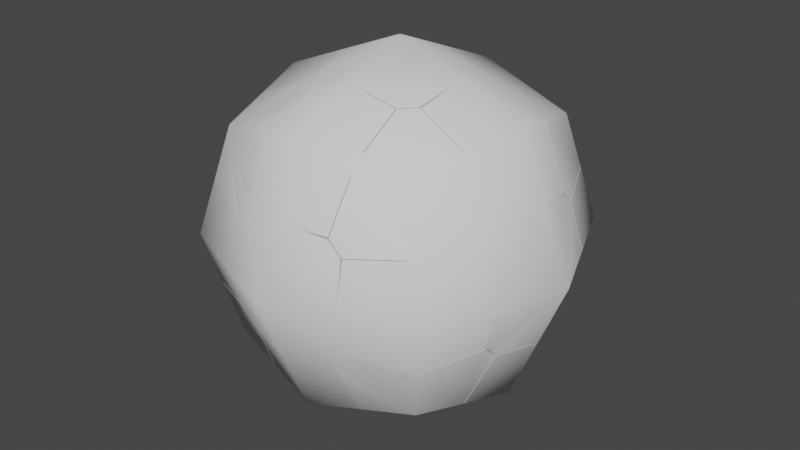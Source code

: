 # Source: brokenSphere.blend  (saved by Blender 2.91.10; exported with 4.5.12 LTS)
import bpy
from mathutils import Matrix  # noqa: F401  (used for matrix-valued properties, if any)

bpy.ops.wm.read_factory_settings(use_empty=True)
scene = bpy.context.scene
scene.name = 'Scene'

# ---- collections
col_collection = bpy.data.collections.new('Collection'); scene.collection.children.link(col_collection)

# ---- world
world_world = bpy.data.worlds.new('World'); scene.world = world_world
world_world.use_nodes = True; world_world.node_tree.nodes.clear()
_N = world_world.node_tree.nodes; _L = world_world.node_tree.links
n0 = _N.new('ShaderNodeOutputWorld'); n0.name = 'World Output'; n0.location = (300, 300)
n1 = _N.new('ShaderNodeBackground'); n1.name = 'Background'; n1.location = (10, 300)
n1.inputs[0].default_value = (0.05088, 0.05088, 0.05088, 1.0)
_L.new(n1.outputs[0], n0.inputs[0])
n0.is_active_output = True
world_world.color = (0.05088, 0.05088, 0.05088)
world_world.use_sun_shadow = False
world_world.sun_shadow_jitter_overblur = 0.0

# ---- meshes
me_cube_002 = bpy.data.meshes.new('Cube.002')
me_cube_002.from_pydata([(-0.2887, -0.2887, -0.2887), (-0.2887, -0.2887, 0.2887), (-0.2887, 0.2887, -0.2887), (-0.2887, 0.2887, 0.2887), (0.2887, -0.2887, -0.2887), (0.2887, -0.2887, 0.2887), (0.2887, 0.2887, -0.2887), (0.2887, 0.2887, 0.2887), (-0.3536, 0.0, -0.3536), (-0.3536, -0.3536, 0.0), (-0.3536, 0.0, 0.3536), (-0.3536, 0.3536, 0.0), (0.0, 0.3536, -0.3536), (0.0, 0.3536, 0.3536), (0.3536, 0.3536, 0.0), (0.3536, 0.0, -0.3536), (0.3536, 0.0, 0.3536), (0.3536, -0.3536, 0.0), (0.0, -0.3536, -0.3536), (0.0, -0.3536, 0.3536), (0.0, 0.0, 0.5001), (0.0, 0.0, -0.5001), (0.0, -0.5001, 0.0), (0.5001, 0.0, 0.0), (0.0, 0.5001, 0.0), (-0.5001, 0.0, 0.0)], [], [(25, 10, 3, 11), (24, 13, 7, 14), (23, 16, 5, 17), (22, 19, 1, 9), (21, 15, 4, 18), (20, 10, 1, 19), (16, 20, 19, 5), (7, 13, 20, 16), (13, 3, 10, 20), (8, 21, 18, 0), (2, 12, 21, 8), (12, 6, 15, 21), (18, 22, 9, 0), (4, 17, 22, 18), (17, 5, 19, 22), (15, 23, 17, 4), (6, 14, 23, 15), (14, 7, 16, 23), (12, 24, 14, 6), (2, 11, 24, 12), (11, 3, 13, 24), (8, 25, 11, 2), (0, 9, 25, 8), (9, 1, 10, 25)])
me_cube_002.polygons.foreach_set('use_smooth', [True] * 24)
_uv = me_cube_002.uv_layers.new(name='UVMap')
_uv.uv.foreach_set('vector', [0.5, 0.125, 0.625, 0.125, 0.625, 0.25, 0.5, 0.25, 0.5, 0.375, 0.625, 0.375, 0.625, 0.5, 0.5, 0.5, 0.5, 0.625, 0.625, 0.625, 0.625, 0.75, 0.5, 0.75, 0.5, 0.875, 0.625, 0.875, 0.625, 1.0, 0.5, 1.0, 0.25, 0.625, 0.375, 0.625, 0.375, 0.75, 0.25, 0.75, 0.75, 0.625, 0.875, 0.625, 0.875, 0.75, 0.75, 0.75, 0.625, 0.625, 0.75, 0.625, 0.75, 0.75, 0.625, 0.75, 0.625, 0.5, 0.75, 0.5, 0.75, 0.625, 0.625, 0.625, 0.75, 0.5, 0.875, 0.5, 0.875, 0.625, 0.75, 0.625, 0.125, 0.625, 0.25, 0.625, 0.25, 0.75, 0.125, 0.75, 0.125, 0.5, 0.25, 0.5, 0.25, 0.625, 0.125, 0.625, 0.25, 0.5, 0.375, 0.5, 0.375, 0.625, 0.25, 0.625, 0.375, 0.875, 0.5, 0.875, 0.5, 1.0, 0.375, 1.0, 0.375, 0.75, 0.5, 0.75, 0.5, 0.875, 0.375, 0.875, 0.5, 0.75, 0.625, 0.75, 0.625, 0.875, 0.5, 0.875, 0.375, 0.625, 0.5, 0.625, 0.5, 0.75, 0.375, 0.75, 0.375, 0.5, 0.5, 0.5, 0.5, 0.625, 0.375, 0.625, 0.5, 0.5, 0.625, 0.5, 0.625, 0.625, 0.5, 0.625, 0.375, 0.375, 0.5, 0.375, 0.5, 0.5, 0.375, 0.5, 0.375, 0.25, 0.5, 0.25, 0.5, 0.375, 0.375, 0.375, 0.5, 0.25, 0.625, 0.25, 0.625, 0.375, 0.5, 0.375, 0.375, 0.125, 0.5, 0.125, 0.5, 0.25, 0.375, 0.25, 0.375, 0.0, 0.5, 0.0, 0.5, 0.125, 0.375, 0.125, 0.5, 0.0, 0.625, 0.0, 0.625, 0.125, 0.5, 0.125])
me_cube_002.use_remesh_fix_poles = True
me_cube_002.use_remesh_preserve_attributes = False
me_cube_002.use_mirror_vertex_groups = False
me_cube_002.update()
me_cube_cell_078 = bpy.data.meshes.new('Cube_cell.078')
me_cube_cell_078.from_pydata([(-0.1134, -0.1133, -0.1133), (0.1737, 0.1734, 0.1736), (0.1676, 0.1724, 0.1718), (0.1722, 0.1716, 0.1685), (0.1715, 0.1682, 0.1722), (-0.1457, 0.03056, -0.1457), (0.01202, 0.04934, -0.217), (0.04926, 0.01223, -0.217), (0.03039, -0.1456, -0.1457), (0.04923, -0.2166, 0.01118), (0.01238, -0.2173, 0.04982), (-0.1456, -0.1456, 0.03009), (-0.2165, 0.01106, 0.04911), (-0.2172, 0.04956, 0.0124)], [], [(0, 5, 6, 7, 8), (11, 0, 8, 9, 10), (0, 11, 12, 13, 5), (3, 6, 1), (6, 2, 1), (2, 12, 1), (12, 4, 1), (4, 9, 1), (9, 3, 1), (8, 3, 9), (7, 3, 8), (6, 3, 7), (6, 5, 2), (12, 2, 13), (13, 2, 5), (10, 4, 12, 11), (9, 4, 10)])
me_cube_cell_078.polygons.foreach_set('use_smooth', [1, 1, 1, 0, 0, 0, 0, 0, 0, 0, 0, 0, 0, 0, 0, 0, 0])
_k = set([(5, 6), (5, 13), (6, 7), (7, 8), (8, 9), (9, 10), (10, 11), (11, 12), (12, 13)])
me_cube_cell_078.attributes.new('sharp_edge', 'BOOLEAN', 'EDGE').data.foreach_set('value', [ (min(e.vertices), max(e.vertices)) in _k for e in me_cube_cell_078.edges])
_uv = me_cube_cell_078.uv_layers.new(name='UVMap')
_uv.uv.foreach_set('vector', [0.125, 0.75, 0.125, 0.6877, 0.1884, 0.6735, 0.2015, 0.6866, 0.1872, 0.75, 0.4371, 1.0, 0.375, 1.0, 0.375, 0.9378, 0.4385, 0.9236, 0.4517, 0.9366, 0.375, 0.0, 0.4371, 0.0, 0.4514, 0.06346, 0.4384, 0.07657, 0.375, 0.06228, 0.0, 0.0, 1.0, 0.288, 1.0, 1.0, 0.2899, 0.0, 1.0, 0.0, 1.0, 1.0, 0.0, 0.0, 1.0, 0.2873, 1.0, 1.0, 0.2893, 0.0, 1.0, 0.0, 1.0, 1.0, 0.0, 0.0, 1.0, 0.288, 1.0, 1.0, 0.2898, 0.0, 1.0, 0.0, 1.0, 1.0, 1.0, 0.4212, 1.0, 1.0, 0.2898, 0.2898, 1.0, 0.2899, 1.0, 1.0, 0.4212, 0.4212, 1.0, 0.2906, 1.0, 1.0, 0.2899, 0.2899, 1.0, 0.7101, 0.421, 0.0, 1.0, 0.0, 1.0, 0.2902, 1.0, 1.0, 0.2904, 0.2904, 1.0, 0.2904, 1.0, 1.0, 0.421, 0.421, 0.2906, 0.0, 1.0, 0.0, 1.0, 0.7107, 0.5904, 0.4125, 1.0, 0.2907, 1.0, 1.0, 0.2906, 0.2906])
me_cube_cell_078.use_remesh_fix_poles = True
me_cube_cell_078.use_remesh_preserve_attributes = False
me_cube_cell_078.use_mirror_vertex_groups = False
me_cube_cell_078.update()
me_cube_cell_079 = bpy.data.meshes.new('Cube_cell.079')
me_cube_cell_079.from_pydata([(-0.06689, -0.06683, 0.0667), (0.2202, 0.2197, -0.22), (0.09574, -0.1705, -0.05889), (0.07693, -0.09917, 0.09897), (-0.09908, -0.09901, -0.0765), (0.05871, -0.1706, -0.09603), (0.05859, 0.09615, 0.1705), (-0.09916, 0.07676, 0.09897), (0.09604, 0.05873, 0.1705), (-0.1706, 0.05887, -0.09572), (-0.1705, 0.09596, -0.05851)], [], [(3, 0, 4, 5, 2), (7, 0, 3, 8, 6), (0, 7, 10, 9, 4), (1, 6, 8), (3, 1, 8), (3, 2, 1), (2, 5, 1), (10, 1, 9), (1, 10, 7, 6), (4, 9, 1, 5)])
me_cube_cell_079.polygons.foreach_set('use_smooth', [1, 1, 1, 0, 0, 0, 0, 0, 0, 0])
_k = set([(2, 3), (2, 5), (3, 8), (4, 5), (4, 9), (6, 7), (6, 8), (7, 10), (9, 10)])
me_cube_cell_079.attributes.new('sharp_edge', 'BOOLEAN', 'EDGE').data.foreach_set('value', [ (min(e.vertices), max(e.vertices)) in _k for e in me_cube_cell_079.edges])
_uv = me_cube_cell_079.uv_layers.new(name='UVMap')
_uv.uv.foreach_set('vector', [0.625, 0.9377, 0.625, 1.0, 0.563, 1.0, 0.5485, 0.9366, 0.5616, 0.9235, 0.875, 0.6878, 0.875, 0.75, 0.8127, 0.75, 0.7984, 0.6866, 0.8117, 0.6734, 0.625, 0.0, 0.625, 0.06216, 0.5618, 0.07652, 0.5486, 0.06341, 0.563, 0.0, 1.0, 1.0, 0.2877, 0.2877, 1.0, 0.2874, 1.0, 0.4185, 1.0, 1.0, 0.2874, 0.2874, 0.4185, 0.4185, 1.0, 0.2874, 1.0, 1.0, 0.2874, 0.2874, 1.0, 0.2882, 1.0, 1.0, 1.0, 0.2871, 1.0, 1.0, 0.2872, 0.2872, 1.0, 1.0, 0.2871, 0.2871, 0.5876, 0.1761, 1.0, 0.2877, 0.4188, 0.4182, 1.0, 0.2872, 1.0, 1.0, 0.2882, 0.2882])
me_cube_cell_079.use_remesh_fix_poles = True
me_cube_cell_079.use_remesh_preserve_attributes = False
me_cube_cell_079.use_mirror_vertex_groups = False
me_cube_cell_079.update()
me_cube_cell_051 = bpy.data.meshes.new('Cube_cell.051')
me_cube_cell_051.from_pydata([(-0.1002, 0.1001, -0.1005), (0.187, -0.1868, 0.1864), (0.1815, -0.1857, 0.1849), (0.1855, -0.1809, 0.1847), (0.06278, -0.02549, -0.2044), (0.04373, 0.1324, -0.1329), (0.02441, -0.06266, -0.2039), (-0.1324, 0.1323, 0.0428), (0.02564, 0.2039, 0.06215), (0.06261, 0.2041, 0.02562), (-0.2039, -0.06265, 0.02492), (-0.1328, -0.0435, -0.1319), (-0.2038, -0.02521, 0.06213)], [], [(0, 5, 4, 6, 11), (0, 7, 8, 9, 5), (12, 7, 0, 11, 10), (6, 4, 1), (4, 3, 1), (1, 3, 8), (2, 1, 12), (2, 6, 1), (11, 6, 2), (3, 4, 5), (3, 5, 9), (9, 8, 3), (10, 2, 12), (10, 11, 2), (7, 12, 1, 8)])
me_cube_cell_051.polygons.foreach_set('use_smooth', [1, 1, 1, 0, 0, 0, 0, 0, 0, 0, 0, 0, 0, 0, 0])
_k = set([(4, 5), (4, 6), (5, 9), (6, 11), (7, 8), (7, 12), (8, 9), (10, 11), (10, 12)])
me_cube_cell_051.attributes.new('sharp_edge', 'BOOLEAN', 'EDGE').data.foreach_set('value', [ (min(e.vertices), max(e.vertices)) in _k for e in me_cube_cell_051.edges])
_uv = me_cube_cell_051.uv_layers.new(name='UVMap')
_uv.uv.foreach_set('vector', [0.125, 0.5, 0.1873, 0.5, 0.2016, 0.5634, 0.188, 0.5765, 0.125, 0.5621, 0.375, 0.25, 0.437, 0.25, 0.4515, 0.3136, 0.4386, 0.3266, 0.375, 0.3123, 0.4515, 0.1867, 0.437, 0.25, 0.375, 0.25, 0.3753, 0.1878, 0.4383, 0.1735, 0.2869, 0.2869, 1.0, 0.287, 1.0, 1.0, 0.2889, 0.0, 1.0, 0.0, 1.0, 1.0, 1.0, 1.0, 0.0, 0.0, 1.0, 0.287, 1.0, 0.0, 1.0, 1.0, 0.29, 0.0, 0.0, 0.0, 1.0, 0.2869, 1.0, 1.0, 0.5808, 0.003743, 0.7114, 0.7114, 0.0, 0.0, 1.0, 0.0, 1.0, 0.7111, 0.4214, 0.0, 1.0, 1.0, 0.4214, 0.4214, 1.0, 0.2908, 0.2908, 0.2908, 1.0, 0.29, 1.0, 1.0, 0.2903, 0.0, 1.0, 0.0, 1.0, 0.71, 0.2903, 0.2903, 1.0, 0.4208, 1.0, 1.0, 0.4188, 0.4177, 1.0, 0.2873, 1.0, 1.0, 0.287, 0.287])
me_cube_cell_051.use_remesh_fix_poles = True
me_cube_cell_051.use_remesh_preserve_attributes = False
me_cube_cell_051.use_mirror_vertex_groups = False
me_cube_cell_051.update()
me_cube_cell_054 = bpy.data.meshes.new('Cube_cell.054')
me_cube_cell_054.from_pydata([(-0.1132, 0.1135, 0.1132), (0.1733, -0.1738, -0.1735), (0.1678, -0.1717, -0.1719), (0.1723, -0.1681, -0.1718), (0.1724, -0.1719, -0.1678), (-0.2169, -0.04895, -0.01239), (-0.1456, -0.03013, 0.1453), (-0.217, -0.01197, -0.04983), (-0.1455, 0.1458, -0.0304), (0.04966, -0.01258, 0.2172), (0.03008, 0.1458, 0.1454), (0.01229, -0.04943, 0.217), (0.01111, 0.2168, -0.04953), (0.04931, 0.2166, -0.01089)], [], [(3, 4, 1), (5, 6, 0, 8, 7), (11, 9, 10, 0, 6), (1, 4, 11), (4, 9, 11), (6, 1, 11), (6, 5, 1), (2, 1, 5), (12, 1, 2), (3, 1, 12), (4, 3, 13), (9, 4, 13, 10), (5, 7, 2), (2, 7, 8, 12), (13, 3, 12), (12, 8, 0, 10, 13)])
me_cube_cell_054.polygons.foreach_set('use_smooth', [0, 1, 1, 0, 0, 0, 0, 0, 0, 0, 0, 0, 0, 0, 0, 1])
_k = set([(5, 6), (5, 7), (6, 11), (7, 8), (8, 12), (9, 10), (9, 11), (10, 13), (12, 13)])
me_cube_cell_054.attributes.new('sharp_edge', 'BOOLEAN', 'EDGE').data.foreach_set('value', [ (min(e.vertices), max(e.vertices)) in _k for e in me_cube_cell_054.edges])
_uv = me_cube_cell_054.uv_layers.new(name='UVMap')
_uv.uv.foreach_set('vector', [0.0, 0.0, 1.0, 0.0, 1.0, 1.0, 0.5617, 0.1735, 0.625, 0.1878, 0.625, 0.25, 0.5628, 0.25, 0.5484, 0.1866, 0.8115, 0.5766, 0.7984, 0.5636, 0.813, 0.5, 0.875, 0.5, 0.875, 0.5622, 0.0, 0.0, 1.0, 0.0, 0.7119, 0.7119, 0.0, 0.0, 0.7094, 0.0, 0.7091, 0.7091, 0.4184, 0.0, 1.0, 0.0, 1.0, 0.7119, 0.4184, 0.4184, 1.0, 0.2875, 1.0, 1.0, 1.0, 0.0, 1.0, 1.0, 0.2904, 0.0, 1.0, 0.2875, 1.0, 1.0, 0.0, 0.0, 1.0, 0.0, 1.0, 1.0, 0.2903, 0.0, 1.0, 1.0, 0.0, 0.0, 1.0, 0.2893, 1.0, 0.2906, 1.0, 1.0, 0.2893, 0.2893, 0.587, 0.1779, 1.0, 0.7096, 0.2903, 0.0, 1.0, 0.0, 1.0, 1.0, 0.2903, 0.2903, 0.5897, 0.1779, 1.0, 0.2896, 0.2902, 0.0, 1.0, 0.0, 1.0, 0.7097, 0.5485, 0.3129, 0.5628, 0.25, 0.625, 0.25, 0.625, 0.312, 0.5617, 0.3265])
me_cube_cell_054.use_remesh_fix_poles = True
me_cube_cell_054.use_remesh_preserve_attributes = False
me_cube_cell_054.use_mirror_vertex_groups = False
me_cube_cell_054.update()
me_cube_cell_055 = bpy.data.meshes.new('Cube_cell.055')
me_cube_cell_055.from_pydata([(0.1133, -0.1135, -0.1133), (-0.1734, 0.1735, 0.1738), (-0.1716, 0.1715, 0.1676), (-0.172, 0.1685, 0.1717), (-0.1679, 0.1719, 0.1722), (-0.01215, 0.04955, -0.2171), (0.1456, 0.03017, -0.1456), (-0.0495, 0.01245, -0.2172), (-0.03027, -0.1457, -0.1456), (-0.01209, -0.2172, 0.0497), (0.1456, -0.1458, 0.03037), (-0.04976, -0.2172, 0.0121), (0.2171, 0.04951, 0.01236), (0.217, 0.01231, 0.04917)], [], [(7, 5, 6, 0, 8), (8, 0, 10, 9, 11), (0, 6, 12, 13, 10), (11, 3, 7, 8), (7, 3, 1), (2, 7, 1), (2, 5, 7), (1, 10, 13), (1, 9, 10), (11, 9, 1), (1, 3, 11), (4, 5, 1), (5, 2, 1), (13, 4, 1), (4, 12, 6, 5), (12, 4, 13)])
me_cube_cell_055.polygons.foreach_set('use_smooth', [1, 1, 1, 0, 0, 0, 0, 0, 0, 0, 0, 0, 0, 0, 0, 0])
_k = set([(5, 6), (5, 7), (6, 12), (7, 8), (8, 11), (9, 10), (9, 11), (10, 13), (12, 13)])
me_cube_cell_055.attributes.new('sharp_edge', 'BOOLEAN', 'EDGE').data.foreach_set('value', [ (min(e.vertices), max(e.vertices)) in _k for e in me_cube_cell_055.edges])
_uv = me_cube_cell_055.uv_layers.new(name='UVMap')
_uv.uv.foreach_set('vector', [0.2985, 0.6864, 0.3122, 0.6735, 0.375, 0.6878, 0.375, 0.75, 0.3129, 0.75, 0.375, 0.8121, 0.375, 0.75, 0.4372, 0.75, 0.4516, 0.8133, 0.4383, 0.8266, 0.375, 0.75, 0.375, 0.6878, 0.4384, 0.6734, 0.4514, 0.6866, 0.4372, 0.75, 0.2902, 0.0, 1.0, 0.0, 1.0, 0.7103, 0.5891, 0.4113, 0.7103, 0.7103, 0.0, 0.0, 1.0, 0.0, 1.0, 0.0, 0.7123, 0.7123, 0.0, 0.0, 0.0, 0.0, 0.7098, 0.0, 0.7091, 0.7091, 1.0, 0.0, 1.0, 0.5821, 0.2874, 0.0, 0.0, 0.0, 0.7122, 0.0, 0.5821, 0.5821, 0.7124, 0.0, 0.7122, 0.7122, 0.0, 0.0, 0.0, 0.0, 1.0, 0.0, 0.7124, 0.7124, 0.0, 0.0, 1.0, 0.287, 1.0, 1.0, 0.2902, 0.0, 1.0, 0.0, 1.0, 1.0, 0.2902, 0.0, 1.0, 0.0, 1.0, 1.0, 0.0, 0.0, 0.71, 0.0, 0.8225, 0.4126, 0.7111, 0.7111, 0.71, 0.71, 0.0, 0.0, 0.7098, 0.0])
me_cube_cell_055.use_remesh_fix_poles = True
me_cube_cell_055.use_remesh_preserve_attributes = False
me_cube_cell_055.use_mirror_vertex_groups = False
me_cube_cell_055.update()
me_cube_cell_056 = bpy.data.meshes.new('Cube_cell.056')
me_cube_cell_056.from_pydata([(0.1133, -0.1134, 0.1135), (-0.1733, 0.1736, -0.1738), (-0.1722, 0.1682, -0.1715), (-0.1677, 0.1718, -0.1719), (-0.1722, 0.1721, -0.1683), (0.1456, 0.03015, 0.1457), (0.2173, 0.04951, -0.01244), (0.1457, -0.1455, -0.03038), (0.2169, 0.01186, -0.04919), (-0.01218, 0.04958, 0.2173), (-0.04929, 0.0125, 0.2173), (-0.01212, -0.2172, -0.04939), (-0.04943, -0.217, -0.01178), (-0.03036, -0.1461, 0.1449)], [], [(2, 4, 1), (8, 6, 5, 0, 7), (13, 0, 5, 9, 10), (0, 13, 12, 11, 7), (1, 7, 11), (1, 8, 7), (3, 6, 8), (6, 3, 1), (4, 6, 1), (6, 4, 9, 5), (13, 10, 2), (13, 2, 12), (11, 2, 1), (12, 2, 11), (3, 8, 1), (4, 2, 10), (9, 4, 10)])
me_cube_cell_056.polygons.foreach_set('use_smooth', [0, 1, 1, 1, 0, 0, 0, 0, 0, 0, 0, 0, 0, 0, 0, 0, 0])
_k = set([(5, 6), (5, 9), (6, 8), (7, 8), (7, 11), (9, 10), (10, 13), (11, 12), (12, 13)])
me_cube_cell_056.attributes.new('sharp_edge', 'BOOLEAN', 'EDGE').data.foreach_set('value', [ (min(e.vertices), max(e.vertices)) in _k for e in me_cube_cell_056.edges])
_uv = me_cube_cell_056.uv_layers.new(name='UVMap')
_uv.uv.foreach_set('vector', [0.0, 0.0, 1.0, 0.0, 1.0, 1.0, 0.5485, 0.6867, 0.562, 0.6735, 0.625, 0.6878, 0.625, 0.75, 0.5627, 0.7499, 0.6871, 0.75, 0.625, 0.75, 0.625, 0.6878, 0.6884, 0.6734, 0.7014, 0.687, 0.625, 0.75, 0.6246, 0.8122, 0.5618, 0.8265, 0.5484, 0.8132, 0.5627, 0.75, 1.0, 0.0, 0.999, 0.5815, 0.2874, 0.0, 0.0, 0.0, 0.7124, 0.0, 0.5821, 0.5821, 1.0, 0.0, 1.0, 0.7093, 0.2905, 0.0, 0.7093, 0.7093, 0.0, 0.0, 1.0, 0.0, 1.0, 0.0, 0.7122, 0.7122, 0.0, 0.0, 0.7106, 0.7106, 0.0, 0.0, 0.7103, 0.0, 0.8224, 0.4115, 0.9961, 0.5768, 0.2888, 0.0, 1.0, 0.0, 0.5791, 0.5791, 0.0, 0.0, 0.7099, 0.0, 0.7098, 0.7098, 0.0, 0.0, 1.0, 0.0, 0.2901, 0.0, 1.0, 0.0, 1.0, 0.7098, 0.0, 0.0, 1.0, 0.2876, 1.0, 1.0, 1.0, 1.0, 0.0, 0.0, 1.0, 0.2895, 1.0, 0.2897, 1.0, 1.0, 0.2895, 0.2895])
me_cube_cell_056.use_remesh_fix_poles = True
me_cube_cell_056.use_remesh_preserve_attributes = False
me_cube_cell_056.use_mirror_vertex_groups = False
me_cube_cell_056.update()
me_cube_cell_057 = bpy.data.meshes.new('Cube_cell.057')
me_cube_cell_057.from_pydata([(0.1134, 0.1135, -0.1133), (-0.1733, -0.1731, 0.1739), (-0.1685, -0.1722, 0.1721), (-0.1723, -0.1714, 0.1684), (-0.1715, -0.168, 0.1723), (-0.04961, -0.01223, -0.2172), (-0.03038, 0.1448, -0.1461), (-0.01215, -0.04944, -0.2172), (0.1457, -0.03011, -0.1456), (0.2173, -0.01233, 0.04932), (0.1457, 0.1458, 0.03039), (0.2172, -0.04936, 0.01221), (-0.04938, 0.2169, 0.01137), (-0.01225, 0.2173, 0.04937)], [], [(8, 0, 10, 9, 11), (13, 10, 0, 6, 12), (1, 2, 9), (9, 2, 11), (10, 1, 9), (13, 1, 10), (13, 4, 1), (4, 12, 1), (12, 3, 1), (1, 3, 7), (7, 2, 1), (8, 11, 2, 7), (12, 4, 13), (6, 3, 12), (3, 6, 5), (3, 5, 7), (7, 5, 6, 0, 8)])
me_cube_cell_057.polygons.foreach_set('use_smooth', [1, 1, 0, 0, 0, 0, 0, 0, 0, 0, 0, 0, 0, 0, 0, 0, 1])
_k = set([(5, 6), (5, 7), (6, 12), (7, 8), (8, 11), (9, 10), (9, 11), (10, 13), (12, 13)])
me_cube_cell_057.attributes.new('sharp_edge', 'BOOLEAN', 'EDGE').data.foreach_set('value', [ (min(e.vertices), max(e.vertices)) in _k for e in me_cube_cell_057.edges])
_uv = me_cube_cell_057.uv_layers.new(name='UVMap')
_uv.uv.foreach_set('vector', [0.375, 0.5622, 0.375, 0.5, 0.4372, 0.5001, 0.4515, 0.5635, 0.4384, 0.5766, 0.4515, 0.4366, 0.4372, 0.5, 0.375, 0.5, 0.375, 0.4378, 0.4385, 0.4235, 0.0, 0.0, 1.0, 0.0, 0.7121, 0.7121, 0.7097, 0.7097, 0.0, 0.0, 0.7103, 0.0, 0.418, 0.0, 1.0, 0.0, 1.0, 0.7121, 1.0, 0.2878, 1.0, 1.0, 0.4186, 0.4175, 0.2904, 0.0, 1.0, 0.0, 1.0, 1.0, 0.0, 0.0, 1.0, 0.2878, 1.0, 1.0, 0.2896, 0.0, 1.0, 0.0, 1.0, 1.0, 1.0, 1.0, 0.0, 0.0, 1.0, 0.2879, 0.2896, 0.0, 1.0, 0.0, 1.0, 1.0, 0.5882, 0.1779, 1.0, 0.2897, 1.0, 1.0, 0.2896, 0.2896, 0.2904, 0.0, 1.0, 0.0, 1.0, 0.7096, 0.4206, 0.0, 1.0, 0.0, 1.0, 0.7104, 1.0, 1.0, 0.4206, 0.4206, 1.0, 0.2898, 1.0, 1.0, 0.2898, 0.2898, 1.0, 0.2906, 0.3116, 0.5766, 0.2984, 0.5634, 0.3128, 0.5, 0.375, 0.5, 0.375, 0.5622])
me_cube_cell_057.use_remesh_fix_poles = True
me_cube_cell_057.use_remesh_preserve_attributes = False
me_cube_cell_057.use_mirror_vertex_groups = False
me_cube_cell_057.update()
me_cube_cell_058 = bpy.data.meshes.new('Cube_cell.058')
me_cube_cell_058.from_pydata([(0.1134, 0.1133, 0.1133), (-0.1732, -0.1731, -0.1734), (-0.1681, -0.1716, -0.1716), (-0.1717, -0.1678, -0.172), (-0.1721, -0.1715, -0.1684), (-0.04924, 0.217, -0.01227), (-0.01256, 0.2173, -0.04968), (0.1456, 0.1455, -0.03008), (-0.04955, -0.01256, 0.2173), (-0.03044, 0.1448, 0.146), (-0.01214, -0.04965, 0.2171), (0.2171, -0.01235, -0.04923), (0.2169, -0.0491, -0.01198), (0.146, -0.03029, 0.1448)], [], [(4, 3, 1), (5, 9, 0, 7, 6), (0, 9, 8, 10, 13), (0, 13, 12, 11, 7), (13, 2, 12), (12, 2, 11), (11, 2, 1), (3, 11, 1), (11, 3, 6, 7), (5, 6, 3), (5, 3, 4), (9, 5, 4), (8, 9, 4), (13, 10, 2), (1, 2, 10), (10, 4, 1), (8, 4, 10)])
me_cube_cell_058.polygons.foreach_set('use_smooth', [0, 1, 1, 1, 0, 0, 0, 0, 0, 0, 0, 0, 0, 0, 0, 0, 0])
_k = set([(5, 6), (5, 9), (6, 7), (7, 11), (8, 9), (8, 10), (10, 13), (11, 12), (12, 13)])
me_cube_cell_058.attributes.new('sharp_edge', 'BOOLEAN', 'EDGE').data.foreach_set('value', [ (min(e.vertices), max(e.vertices)) in _k for e in me_cube_cell_058.edges])
_uv = me_cube_cell_058.uv_layers.new(name='UVMap')
_uv.uv.foreach_set('vector', [0.0, 0.0, 1.0, 0.0, 1.0, 1.0, 0.5621, 0.4236, 0.625, 0.4378, 0.625, 0.5, 0.5629, 0.5, 0.5484, 0.4365, 0.625, 0.5, 0.6873, 0.5003, 0.7016, 0.5635, 0.6879, 0.5765, 0.625, 0.5621, 0.625, 0.5, 0.6247, 0.5622, 0.5617, 0.5764, 0.5486, 0.5629, 0.5629, 0.5, 0.421, 0.0, 1.0, 0.0, 1.0, 0.7097, 0.7097, 0.7097, 0.0, 0.0, 0.7102, 0.0, 0.7102, 0.7102, 0.0, 0.0, 1.0, 0.0, 1.0, 0.0, 0.7128, 0.7128, 0.0, 0.0, 0.7111, 0.7111, 0.0, 0.0, 0.7094, 0.0, 0.8225, 0.4129, 0.7088, 0.0, 0.7094, 0.7094, 0.0, 0.0, 0.7088, 0.7088, 0.0, 0.0, 1.0, 0.0, 0.5803, 0.00377, 0.7098, 0.7098, 0.0, 0.0, 0.7099, 0.0, 0.5788, 0.5788, 0.0, 0.0, 0.9966, 0.577, 0.2891, 0.0, 1.0, 0.0, 1.0, 0.0, 1.0, 1.0, 0.2873, 0.0, 0.2898, 0.0, 1.0, 0.0, 1.0, 1.0, 1.0, 0.2901, 1.0, 1.0, 0.2898, 0.2898])
me_cube_cell_058.use_remesh_fix_poles = True
me_cube_cell_058.use_remesh_preserve_attributes = False
me_cube_cell_058.use_mirror_vertex_groups = False
me_cube_cell_058.update()
me_cube_cell_059 = bpy.data.meshes.new('Cube_cell.059')
me_cube_cell_059.from_pydata([(-0.08209, 4.09e-05, -0.08201), (0.2693, -0.0001641, 0.2694), (0.09407, 4.09e-05, -0.155), (0.108, -0.1244, -0.1212), (-0.04984, -0.1435, -0.04976), (0.108, 0.1243, -0.1213), (-0.04984, 0.1435, -0.04976), (-0.1215, 0.1239, 0.1081), (-0.155, 4.09e-05, 0.09391), (-0.1212, -0.1238, 0.1076)], [], [(0, 2, 3, 4), (2, 0, 6, 5), (6, 0, 8, 7), (0, 4, 9, 8), (3, 1, 9, 4), (2, 5, 1, 3), (7, 1, 5, 6), (9, 1, 7, 8)])
me_cube_cell_059.polygons.foreach_set('use_smooth', [1, 1, 1, 1, 0, 0, 0, 0])
_k = set([(2, 3), (2, 5), (3, 4), (4, 9), (5, 6), (6, 7), (7, 8), (8, 9)])
me_cube_cell_059.attributes.new('sharp_edge', 'BOOLEAN', 'EDGE').data.foreach_set('value', [ (min(e.vertices), max(e.vertices)) in _k for e in me_cube_cell_059.edges])
_uv = me_cube_cell_059.uv_layers.new(name='UVMap')
_uv.uv.foreach_set('vector', [0.125, 0.625, 0.1873, 0.625, 0.1883, 0.6729, 0.125, 0.6871, 0.1873, 0.625, 0.125, 0.625, 0.125, 0.5629, 0.1883, 0.5772, 0.375, 0.1871, 0.375, 0.125, 0.4372, 0.125, 0.4383, 0.1727, 0.375, 0.125, 0.375, 0.06288, 0.4381, 0.07732, 0.4372, 0.125, 1.0, 0.287, 1.0, 1.0, 0.287, 0.287, 0.5874, 0.1758, 0.613, 0.2257, 1.0, 0.2876, 1.0, 1.0, 0.287, 0.287, 1.0, 0.2869, 1.0, 1.0, 0.2876, 0.2876, 0.588, 0.1759, 1.0, 0.287, 1.0, 1.0, 0.2869, 0.2869, 0.6129, 0.2256])
me_cube_cell_059.use_remesh_fix_poles = True
me_cube_cell_059.use_remesh_preserve_attributes = False
me_cube_cell_059.use_mirror_vertex_groups = False
me_cube_cell_059.update()
me_cube_cell_060 = bpy.data.meshes.new('Cube_cell.060')
me_cube_cell_060.from_pydata([(-0.08206, -0.08197, -0.0001172), (0.2694, 0.2694, 0.0002134), (0.1078, -0.1211, 0.1244), (0.09393, -0.1549, -0.0001172), (-0.0498, -0.04971, 0.1434), (0.1079, -0.1213, -0.1239), (-0.04985, -0.04976, -0.1435), (-0.1549, 0.09383, -0.0001172), (-0.1213, 0.1079, -0.1242), (-0.1212, 0.1076, 0.1239)], [], [(4, 0, 3, 2), (5, 3, 0, 6), (8, 6, 0, 7), (4, 9, 7, 0), (5, 1, 2, 3), (8, 1, 5, 6), (1, 8, 7, 9), (2, 1, 9, 4)])
me_cube_cell_060.polygons.foreach_set('use_smooth', [1, 1, 1, 1, 0, 0, 0, 0])
_k = set([(2, 3), (2, 4), (3, 5), (4, 9), (5, 6), (6, 8), (7, 8), (7, 9)])
me_cube_cell_060.attributes.new('sharp_edge', 'BOOLEAN', 'EDGE').data.foreach_set('value', [ (min(e.vertices), max(e.vertices)) in _k for e in me_cube_cell_060.edges])
_uv = me_cube_cell_060.uv_layers.new(name='UVMap')
_uv.uv.foreach_set('vector', [0.5621, 1.0, 0.5, 1.0, 0.5, 0.9378, 0.5479, 0.9368, 0.4523, 0.9367, 0.5, 0.9378, 0.5, 1.0, 0.4379, 1.0, 0.4522, 0.06319, 0.4379, 0.0, 0.5, 0.0, 0.5, 0.06214, 0.5621, 0.0, 0.5477, 0.06311, 0.5, 0.06214, 0.5, 0.0, 1.0, 0.2865, 1.0, 1.0, 0.2869, 0.2869, 0.6137, 0.2252, 1.0, 0.2867, 1.0, 1.0, 0.2865, 0.2865, 0.5878, 0.1752, 1.0, 1.0, 0.2867, 0.2867, 0.6128, 0.2254, 1.0, 0.287, 1.0, 0.2869, 1.0, 1.0, 0.287, 0.287, 0.5878, 0.1758])
me_cube_cell_060.use_remesh_fix_poles = True
me_cube_cell_060.use_remesh_preserve_attributes = False
me_cube_cell_060.use_mirror_vertex_groups = False
me_cube_cell_060.update()
me_cube_cell_061 = bpy.data.meshes.new('Cube_cell.061')
me_cube_cell_061.from_pydata([(-0.08189, -4.932e-05, 0.08219), (0.269, 6.012e-05, -0.2697), (-0.1212, 0.1239, -0.1078), (-0.04963, 0.1435, 0.04993), (-0.1548, -4.932e-05, -0.09391), (0.09391, -4.932e-05, 0.155), (0.1077, -0.1242, 0.1213), (0.1079, 0.1243, 0.1213), (-0.04977, -0.1436, 0.04959), (-0.1213, -0.1238, -0.1079)], [], [(0, 3, 2, 4), (6, 5, 0, 8), (5, 7, 3, 0), (8, 0, 4, 9), (1, 9, 4, 2), (5, 6, 1, 7), (1, 6, 8), (8, 9, 1), (3, 7, 1, 2)])
me_cube_cell_061.polygons.foreach_set('use_smooth', [1, 1, 1, 1, 0, 0, 0, 0, 0])
_k = set([(2, 3), (2, 4), (3, 7), (4, 9), (5, 6), (5, 7), (6, 8), (8, 9)])
me_cube_cell_061.attributes.new('sharp_edge', 'BOOLEAN', 'EDGE').data.foreach_set('value', [ (min(e.vertices), max(e.vertices)) in _k for e in me_cube_cell_061.edges])
_uv = me_cube_cell_061.uv_layers.new(name='UVMap')
_uv.uv.foreach_set('vector', [0.625, 0.125, 0.625, 0.1871, 0.5617, 0.1727, 0.5628, 0.125, 0.8119, 0.6728, 0.8129, 0.625, 0.875, 0.625, 0.875, 0.6872, 0.8129, 0.625, 0.8118, 0.5771, 0.875, 0.5629, 0.875, 0.625, 0.625, 0.06284, 0.625, 0.125, 0.5628, 0.125, 0.5617, 0.07736, 1.0, 1.0, 0.2866, 0.2866, 0.6124, 0.2257, 1.0, 0.2876, 0.6133, 0.2259, 1.0, 0.2872, 1.0, 1.0, 0.2874, 0.2874, 1.0, 1.0, 0.2872, 0.2872, 1.0, 0.4177, 0.4177, 0.4177, 1.0, 0.2866, 1.0, 1.0, 0.4185, 0.4175, 1.0, 0.2874, 1.0, 1.0, 0.2876, 0.2876])
me_cube_cell_061.use_remesh_fix_poles = True
me_cube_cell_061.use_remesh_preserve_attributes = False
me_cube_cell_061.use_mirror_vertex_groups = False
me_cube_cell_061.update()
me_cube_cell_062 = bpy.data.meshes.new('Cube_cell.062')
me_cube_cell_062.from_pydata([(-0.08182, 0.08216, 6.161e-05), (0.269, -0.2698, -0.0001778), (-0.1211, -0.1077, 0.1239), (-0.1547, -0.09382, 6.161e-05), (-0.04969, 0.04971, 0.1435), (0.09377, 0.1549, 6.161e-05), (0.1077, 0.1212, -0.124), (-0.04959, 0.04993, -0.1433), (0.1076, 0.1213, 0.1239), (-0.1211, -0.1079, -0.1239)], [], [(0, 3, 2, 4), (0, 5, 6, 7), (4, 8, 5, 0), (3, 0, 7, 9), (9, 1, 2, 3), (4, 2, 1), (8, 1, 6, 5), (4, 1, 8), (7, 6, 1, 9)])
me_cube_cell_062.polygons.foreach_set('use_smooth', [1, 1, 1, 1, 0, 0, 0, 0, 0])
_k = set([(2, 3), (2, 4), (3, 9), (4, 8), (5, 6), (5, 8), (6, 7), (7, 9)])
me_cube_cell_062.attributes.new('sharp_edge', 'BOOLEAN', 'EDGE').data.foreach_set('value', [ (min(e.vertices), max(e.vertices)) in _k for e in me_cube_cell_062.edges])
_uv = me_cube_cell_062.uv_layers.new(name='UVMap')
_uv.uv.foreach_set('vector', [0.5, 0.25, 0.5, 0.1878, 0.5477, 0.1868, 0.5621, 0.25, 0.5, 0.25, 0.5, 0.3121, 0.4522, 0.3131, 0.4379, 0.25, 0.5621, 0.25, 0.5477, 0.3131, 0.5, 0.3121, 0.5, 0.25, 0.5, 0.1878, 0.5, 0.25, 0.4379, 0.25, 0.4523, 0.1867, 0.2875, 0.0, 1.0, 0.0, 1.0, 0.7123, 0.6132, 0.387, 0.5821, 0.0, 0.7123, 0.7123, 0.0, 0.0, 1.0, 0.2867, 1.0, 1.0, 0.2872, 0.2872, 0.6132, 0.2255, 1.0, 0.4179, 1.0, 1.0, 0.2867, 0.2867, 0.4182, 0.4175, 1.0, 0.2872, 1.0, 0.0, 1.0, 0.7125])
me_cube_cell_062.use_remesh_fix_poles = True
me_cube_cell_062.use_remesh_preserve_attributes = False
me_cube_cell_062.use_mirror_vertex_groups = False
me_cube_cell_062.update()
me_cube_cell_063 = bpy.data.meshes.new('Cube_cell.063')
me_cube_cell_063.from_pydata([(5.319e-05, 0.08202, -0.08192), (-0.0001123, -0.2693, 0.269), (-0.1436, 0.04973, -0.04963), (-0.1243, -0.1078, -0.121), (5.319e-05, -0.0937, -0.1547), (0.1436, 0.04976, -0.04966), (0.1243, -0.1075, -0.1209), (0.1242, 0.1211, 0.1077), (5.319e-05, 0.1547, 0.09367), (-0.1242, 0.121, 0.1075)], [], [(2, 0, 4, 3), (6, 4, 0, 5), (5, 0, 8, 7), (0, 2, 9, 8), (4, 6, 1, 3), (5, 7, 1, 6), (9, 1, 7, 8), (3, 1, 9, 2)])
me_cube_cell_063.polygons.foreach_set('use_smooth', [1, 1, 1, 1, 0, 0, 0, 0])
_k = set([(2, 3), (2, 9), (3, 4), (4, 6), (5, 6), (5, 7), (7, 8), (8, 9)])
me_cube_cell_063.attributes.new('sharp_edge', 'BOOLEAN', 'EDGE').data.foreach_set('value', [ (min(e.vertices), max(e.vertices)) in _k for e in me_cube_cell_063.edges])
_uv = me_cube_cell_063.uv_layers.new(name='UVMap')
_uv.uv.foreach_set('vector', [0.1878, 0.5, 0.25, 0.5, 0.25, 0.5621, 0.2021, 0.5632, 0.2978, 0.5631, 0.25, 0.5621, 0.25, 0.5, 0.3121, 0.5, 0.375, 0.4371, 0.375, 0.375, 0.4371, 0.375, 0.4381, 0.4228, 0.375, 0.375, 0.375, 0.3128, 0.438, 0.3272, 0.4371, 0.375, 0.6129, 0.2255, 1.0, 0.2874, 1.0, 1.0, 0.2869, 0.2869, 0.5879, 0.1761, 1.0, 0.287, 1.0, 1.0, 0.2874, 0.2874, 1.0, 0.2876, 1.0, 1.0, 0.287, 0.287, 0.6126, 0.2258, 1.0, 0.2869, 1.0, 1.0, 0.2876, 0.2876, 0.9984, 0.4173])
me_cube_cell_063.use_remesh_fix_poles = True
me_cube_cell_063.use_remesh_preserve_attributes = False
me_cube_cell_063.use_mirror_vertex_groups = False
me_cube_cell_063.update()
me_cube_cell_064 = bpy.data.meshes.new('Cube_cell.064')
me_cube_cell_064.from_pydata([(-0.0001394, 0.08206, 0.08203), (1.704e-05, -0.2699, -0.2695), (0.124, 0.1211, -0.1076), (0.1434, 0.04979, 0.04976), (-0.0001394, 0.1549, -0.09386), (0.1242, -0.1076, 0.1211), (-0.0001394, -0.09378, 0.1549), (-0.1435, 0.04985, 0.04982), (-0.1239, -0.1079, 0.1214), (-0.124, 0.1214, -0.108)], [], [(0, 3, 2, 4), (5, 3, 0, 6), (7, 8, 6, 0), (7, 0, 4, 9), (6, 8, 1, 5), (8, 7, 1), (7, 9, 1), (1, 9, 4, 2), (5, 1, 2, 3)])
me_cube_cell_064.polygons.foreach_set('use_smooth', [1, 1, 1, 1, 0, 0, 0, 0, 0])
_k = set([(2, 3), (2, 4), (3, 5), (4, 9), (5, 6), (6, 8), (7, 8), (7, 9)])
me_cube_cell_064.attributes.new('sharp_edge', 'BOOLEAN', 'EDGE').data.foreach_set('value', [ (min(e.vertices), max(e.vertices)) in _k for e in me_cube_cell_064.edges])
_uv = me_cube_cell_064.uv_layers.new(name='UVMap')
_uv.uv.foreach_set('vector', [0.625, 0.375, 0.625, 0.4372, 0.5619, 0.4228, 0.5628, 0.375, 0.7021, 0.5631, 0.6878, 0.5, 0.75, 0.5, 0.75, 0.5622, 0.812, 0.5, 0.7976, 0.5632, 0.75, 0.5622, 0.75, 0.5, 0.625, 0.313, 0.625, 0.375, 0.5628, 0.375, 0.5617, 0.3273, 0.7744, 0.3882, 0.7131, 0.7131, 0.0, 0.0, 0.7129, 0.0, 1.0, 0.7131, 0.417, 0.0, 1.0, 0.0, 0.417, 0.417, 1.0, 0.2865, 1.0, 1.0, 1.0, 1.0, 0.2865, 0.2865, 0.6121, 0.2253, 1.0, 0.2867, 1.0, 0.2871, 1.0, 1.0, 0.2867, 0.2867, 0.4179, 0.4172])
me_cube_cell_064.use_remesh_fix_poles = True
me_cube_cell_064.use_remesh_preserve_attributes = False
me_cube_cell_064.use_mirror_vertex_groups = False
me_cube_cell_064.update()
me_cube_cell_065 = bpy.data.meshes.new('Cube_cell.065')
me_cube_cell_065.from_pydata([(0.08209, 0.08193, -8.449e-05), (-0.2692, -0.2692, -0.0001512), (-0.1079, 0.1211, 0.1243), (-0.09402, 0.1549, -8.449e-05), (0.0498, 0.04964, 0.1436), (0.1213, -0.108, -0.1241), (0.1549, -0.09382, -8.449e-05), (0.1211, -0.1075, 0.1241), (-0.108, 0.1213, -0.1241), (0.04986, 0.0497, -0.1435)], [], [(0, 3, 2, 4), (9, 0, 6, 5), (0, 4, 7, 6), (3, 0, 9, 8), (1, 2, 3, 8), (7, 1, 5, 6), (2, 1, 7, 4), (9, 5, 1, 8)])
me_cube_cell_065.polygons.foreach_set('use_smooth', [1, 1, 1, 1, 0, 0, 0, 0])
_k = set([(2, 3), (2, 4), (3, 8), (4, 7), (5, 6), (5, 9), (6, 7), (8, 9)])
me_cube_cell_065.attributes.new('sharp_edge', 'BOOLEAN', 'EDGE').data.foreach_set('value', [ (min(e.vertices), max(e.vertices)) in _k for e in me_cube_cell_065.edges])
_uv = me_cube_cell_065.uv_layers.new(name='UVMap')
_uv.uv.foreach_set('vector', [0.5, 0.5, 0.5, 0.4378, 0.5479, 0.4368, 0.5622, 0.5, 0.4379, 0.5, 0.5, 0.5, 0.5, 0.5621, 0.4523, 0.5632, 0.5, 0.5, 0.5622, 0.5, 0.5478, 0.563, 0.5, 0.5621, 0.5, 0.4378, 0.5, 0.5, 0.4379, 0.5, 0.4523, 0.4367, 0.0, 0.0, 0.7131, 0.0, 0.7743, 0.3877, 0.7125, 0.7125, 1.0, 0.2871, 1.0, 1.0, 0.2873, 0.2873, 0.6126, 0.2258, 1.0, 0.2869, 1.0, 1.0, 0.2871, 0.2871, 0.5875, 0.1759, 0.4181, 0.4181, 1.0, 0.2873, 1.0, 0.0, 1.0, 0.7125])
me_cube_cell_065.use_remesh_fix_poles = True
me_cube_cell_065.use_remesh_preserve_attributes = False
me_cube_cell_065.use_mirror_vertex_groups = False
me_cube_cell_065.update()
me_cube_cell_066 = bpy.data.meshes.new('Cube_cell.066')
me_cube_cell_066.from_pydata([(0.08205, 0.0001209, -0.08198), (-0.2694, -0.0002542, 0.2692), (-0.1079, -0.1242, -0.1212), (-0.0939, 0.0001209, -0.1549), (0.04977, -0.1435, -0.0497), (-0.1077, 0.1241, -0.1212), (0.04983, 0.1435, -0.04976), (0.1211, -0.1241, 0.1077), (0.1549, 0.0001209, 0.09385), (0.1213, 0.124, 0.1079)], [], [(3, 0, 4, 2), (0, 3, 5, 6), (7, 4, 0, 8), (8, 0, 6, 9), (1, 9, 6, 5), (9, 1, 7, 8), (1, 5, 3, 2), (1, 2, 4, 7)])
me_cube_cell_066.polygons.foreach_set('use_smooth', [1, 1, 1, 1, 0, 0, 0, 0])
_k = set([(2, 3), (2, 4), (3, 5), (4, 7), (5, 6), (6, 9), (7, 8), (8, 9)])
me_cube_cell_066.attributes.new('sharp_edge', 'BOOLEAN', 'EDGE').data.foreach_set('value', [ (min(e.vertices), max(e.vertices)) in _k for e in me_cube_cell_066.edges])
_uv = me_cube_cell_066.uv_layers.new(name='UVMap')
_uv.uv.foreach_set('vector', [0.3128, 0.625, 0.375, 0.625, 0.375, 0.6872, 0.3118, 0.6728, 0.375, 0.625, 0.3128, 0.625, 0.3118, 0.5773, 0.375, 0.5629, 0.4381, 0.6728, 0.375, 0.6872, 0.375, 0.625, 0.4371, 0.625, 0.4371, 0.625, 0.375, 0.625, 0.375, 0.5629, 0.4382, 0.5773, 1.0, 0.0, 1.0, 0.7124, 0.5876, 0.4116, 0.2868, 0.0, 0.7124, 0.7124, 0.0, 0.0, 0.7131, 0.0, 0.7742, 0.3873, 0.0, 0.0, 0.7132, 0.0, 0.7748, 0.3871, 0.7133, 0.7133, 0.0, 0.0, 0.7133, 0.0, 0.9989, 0.5815, 0.2869, 0.0])
me_cube_cell_066.use_remesh_fix_poles = True
me_cube_cell_066.use_remesh_preserve_attributes = False
me_cube_cell_066.use_mirror_vertex_groups = False
me_cube_cell_066.update()
me_cube_cell_067 = bpy.data.meshes.new('Cube_cell.067')
me_cube_cell_067.from_pydata([(0.08199, 0.0001668, 0.08198), (-0.2691, -0.0002849, -0.2692), (0.0497, -0.1435, 0.0497), (0.1211, -0.1241, -0.1078), (0.1548, 0.0001668, -0.09384), (-0.1079, -0.1241, 0.1211), (-0.09387, 0.0001668, 0.1548), (-0.1077, 0.124, 0.1212), (0.04979, 0.1434, 0.04979), (0.1212, 0.1241, -0.1078)], [], [(4, 0, 2, 3), (6, 5, 2, 0), (7, 6, 0, 8), (0, 4, 9, 8), (9, 1, 7, 8), (1, 9, 4, 3), (5, 1, 3, 2), (7, 1, 5, 6)])
me_cube_cell_067.polygons.foreach_set('use_smooth', [1, 1, 1, 1, 0, 0, 0, 0])
_k = set([(2, 3), (2, 5), (3, 4), (4, 9), (5, 6), (6, 7), (7, 8), (8, 9)])
me_cube_cell_067.attributes.new('sharp_edge', 'BOOLEAN', 'EDGE').data.foreach_set('value', [ (min(e.vertices), max(e.vertices)) in _k for e in me_cube_cell_067.edges])
_uv = me_cube_cell_067.uv_layers.new(name='UVMap')
_uv.uv.foreach_set('vector', [0.5629, 0.625, 0.625, 0.625, 0.625, 0.6872, 0.5618, 0.6729, 0.6872, 0.625, 0.6882, 0.6728, 0.625, 0.6872, 0.625, 0.625, 0.6881, 0.5773, 0.6872, 0.625, 0.625, 0.625, 0.625, 0.563, 0.625, 0.625, 0.5629, 0.625, 0.5618, 0.5773, 0.625, 0.563, 1.0, 0.2879, 1.0, 1.0, 0.2867, 0.2867, 0.5876, 0.1761, 1.0, 1.0, 0.2879, 0.2879, 0.6127, 0.2259, 1.0, 0.2869, 1.0, 0.287, 1.0, 1.0, 0.2869, 0.2869, 0.5876, 0.1756, 1.0, 0.2867, 1.0, 1.0, 0.287, 0.287, 0.6134, 0.2253])
me_cube_cell_067.use_remesh_fix_poles = True
me_cube_cell_067.use_remesh_preserve_attributes = False
me_cube_cell_067.use_mirror_vertex_groups = False
me_cube_cell_067.update()
me_cube_cell_068 = bpy.data.meshes.new('Cube_cell.068')
me_cube_cell_068.from_pydata([(0.08199, -0.08201, -6.403e-05), (-0.2693, 0.2691, -0.00015), (0.1211, 0.1079, 0.1242), (0.1549, 0.09394, -6.403e-05), (0.04971, -0.04973, 0.1436), (-0.1077, -0.1213, -0.1238), (-0.09381, -0.1548, -6.403e-05), (0.04975, -0.04977, -0.1435), (-0.1078, -0.1211, 0.1242), (0.1212, 0.1079, -0.1243)], [], [(4, 0, 3, 2), (7, 0, 6, 5), (0, 4, 8, 6), (9, 3, 0, 7), (1, 5, 6, 8), (4, 2, 1, 8), (1, 2, 3, 9), (1, 9, 7), (7, 5, 1)])
me_cube_cell_068.polygons.foreach_set('use_smooth', [1, 1, 1, 1, 0, 0, 0, 0, 0])
_k = set([(2, 3), (2, 4), (3, 9), (4, 8), (5, 6), (5, 7), (6, 8), (7, 9)])
me_cube_cell_068.attributes.new('sharp_edge', 'BOOLEAN', 'EDGE').data.foreach_set('value', [ (min(e.vertices), max(e.vertices)) in _k for e in me_cube_cell_068.edges])
_uv = me_cube_cell_068.uv_layers.new(name='UVMap')
_uv.uv.foreach_set('vector', [0.5622, 0.75, 0.5, 0.75, 0.5, 0.6878, 0.5478, 0.6868, 0.4379, 0.75, 0.5, 0.75, 0.5, 0.8121, 0.4524, 0.8132, 0.5, 0.75, 0.5622, 0.75, 0.5478, 0.8132, 0.5, 0.8121, 0.4522, 0.6868, 0.5, 0.6878, 0.5, 0.75, 0.4379, 0.7499, 1.0, 1.0, 0.2875, 0.2875, 0.6122, 0.2261, 1.0, 0.2876, 0.588, 0.1765, 1.0, 0.2877, 1.0, 1.0, 0.2876, 0.2876, 1.0, 1.0, 0.2877, 0.2877, 0.6132, 0.2263, 1.0, 0.2878, 1.0, 1.0, 0.2878, 0.2878, 1.0, 0.4178, 0.4186, 0.4174, 1.0, 0.2875, 1.0, 1.0])
me_cube_cell_068.use_remesh_fix_poles = True
me_cube_cell_068.use_remesh_preserve_attributes = False
me_cube_cell_068.use_mirror_vertex_groups = False
me_cube_cell_068.update()
me_cube_cell_069 = bpy.data.meshes.new('Cube_cell.069')
me_cube_cell_069.from_pydata([(3.418e-05, -0.08211, -0.08196), (-0.000136, 0.2696, 0.2689), (0.1239, 0.1079, -0.1213), (0.1435, -0.04987, -0.04972), (3.418e-05, 0.09398, -0.1549), (-0.1435, -0.04986, -0.04971), (-0.1241, 0.1079, -0.1212), (-0.1241, -0.1213, 0.108), (3.418e-05, -0.155, 0.09406), (0.1243, -0.1212, 0.1079)], [], [(3, 0, 4, 2), (6, 4, 0, 5), (7, 5, 0, 8), (8, 0, 3, 9), (1, 2, 4, 6), (7, 1, 6, 5), (8, 9, 1, 7), (2, 1, 9, 3)])
me_cube_cell_069.polygons.foreach_set('use_smooth', [1, 1, 1, 1, 0, 0, 0, 0])
_k = set([(2, 3), (2, 4), (3, 9), (4, 6), (5, 6), (5, 7), (7, 8), (8, 9)])
me_cube_cell_069.attributes.new('sharp_edge', 'BOOLEAN', 'EDGE').data.foreach_set('value', [ (min(e.vertices), max(e.vertices)) in _k for e in me_cube_cell_069.edges])
_uv = me_cube_cell_069.uv_layers.new(name='UVMap')
_uv.uv.foreach_set('vector', [0.3121, 0.75, 0.25, 0.75, 0.25, 0.6878, 0.2977, 0.6867, 0.2022, 0.6867, 0.25, 0.6878, 0.25, 0.75, 0.1879, 0.75, 0.4382, 0.9228, 0.375, 0.9371, 0.375, 0.875, 0.4372, 0.875, 0.4372, 0.875, 0.375, 0.875, 0.375, 0.8129, 0.4382, 0.8271, 1.0, 1.0, 0.2874, 0.2874, 0.6126, 0.2262, 1.0, 0.2878, 1.0, 0.2875, 1.0, 1.0, 0.2878, 0.2878, 0.5881, 0.1763, 0.6127, 0.2257, 1.0, 0.2869, 1.0, 1.0, 0.2875, 0.2875, 1.0, 0.2874, 1.0, 1.0, 0.2869, 0.2869, 0.5876, 0.1758])
me_cube_cell_069.use_remesh_fix_poles = True
me_cube_cell_069.use_remesh_preserve_attributes = False
me_cube_cell_069.use_mirror_vertex_groups = False
me_cube_cell_069.update()
me_cube_cell_070 = bpy.data.meshes.new('Cube_cell.070')
me_cube_cell_070.from_pydata([(2.903e-05, -0.08199, 0.0819), (-0.0003686, 0.2693, -0.2689), (-0.1434, -0.04975, 0.04966), (-0.1242, -0.1211, -0.1078), (2.903e-05, -0.1547, -0.09375), (2.903e-05, 0.09373, 0.1547), (-0.1239, 0.1075, 0.121), (0.1436, -0.04973, 0.04964), (0.1241, 0.1078, 0.1211), (0.1241, -0.121, -0.1075)], [], [(4, 0, 2, 3), (2, 0, 5, 6), (8, 5, 0, 7), (0, 4, 9, 7), (1, 2, 6), (1, 3, 2), (1, 9, 4, 3), (8, 1, 6, 5), (1, 8, 7, 9)])
me_cube_cell_070.polygons.foreach_set('use_smooth', [1, 1, 1, 1, 0, 0, 0, 0, 0])
_k = set([(2, 3), (2, 6), (3, 4), (4, 9), (5, 6), (5, 8), (7, 8), (7, 9)])
me_cube_cell_070.attributes.new('sharp_edge', 'BOOLEAN', 'EDGE').data.foreach_set('value', [ (min(e.vertices), max(e.vertices)) in _k for e in me_cube_cell_070.edges])
_uv = me_cube_cell_070.uv_layers.new(name='UVMap')
_uv.uv.foreach_set('vector', [0.5629, 0.875, 0.625, 0.875, 0.625, 0.9371, 0.5619, 0.9228, 0.8121, 0.75, 0.75, 0.75, 0.75, 0.6879, 0.7977, 0.6869, 0.7023, 0.6868, 0.75, 0.6879, 0.75, 0.75, 0.6879, 0.75, 0.625, 0.875, 0.5629, 0.875, 0.562, 0.8272, 0.625, 0.8129, 1.0, 0.0, 1.0, 0.5818, 0.2871, 0.0, 0.0, 0.0, 0.7123, 0.0, 0.5818, 0.5818, 0.0, 0.0, 0.7131, 0.0, 0.7742, 0.3868, 0.7123, 0.7123, 0.7127, 0.7127, 0.0, 0.0, 0.7129, 0.0, 0.7743, 0.3868, 0.0, 0.0, 0.7127, 0.0, 0.9994, 0.5822, 0.2869, 0.0])
me_cube_cell_070.use_remesh_fix_poles = True
me_cube_cell_070.use_remesh_preserve_attributes = False
me_cube_cell_070.use_mirror_vertex_groups = False
me_cube_cell_070.update()
me_cube_cell_071 = bpy.data.meshes.new('Cube_cell.071')
me_cube_cell_071.from_pydata([(0.000302, 0.000291, 0.1168), (-0.0009415, -0.0009377, -0.377), (-0.1614, -0.1242, 0.01028), (-0.1756, 0.000291, 0.04399), (-0.1241, -0.1614, 0.01031), (0.000302, -0.1755, 0.04404), (0.1617, -0.124, 0.01049), (0.1757, 0.000291, 0.0442), (0.1245, -0.1616, 0.01033), (0.1241, 0.1613, 0.0108), (0.000302, 0.1756, 0.04424), (0.1615, 0.1244, 0.01066), (-0.1244, 0.1616, 0.01039), (-0.1618, 0.1239, 0.01042)], [], [(5, 0, 3, 2, 4), (0, 5, 8, 6, 7), (10, 0, 7, 11, 9), (0, 10, 12, 13, 3), (1, 6, 8), (6, 1, 11, 7), (9, 11, 1), (12, 1, 13), (13, 1, 2, 3), (4, 2, 1), (4, 1, 8, 5), (9, 1, 12, 10)])
me_cube_cell_071.polygons.foreach_set('use_smooth', [1, 1, 1, 1, 0, 0, 0, 0, 0, 0, 0, 0])
_k = set([(2, 3), (2, 4), (3, 13), (4, 5), (5, 8), (6, 7), (6, 8), (7, 11), (9, 10), (9, 11), (10, 12), (12, 13)])
me_cube_cell_071.attributes.new('sharp_edge', 'BOOLEAN', 'EDGE').data.foreach_set('value', [ (min(e.vertices), max(e.vertices)) in _k for e in me_cube_cell_071.edges])
_uv = me_cube_cell_071.uv_layers.new(name='UVMap')
_uv.uv.foreach_set('vector', [0.75, 0.6871, 0.75, 0.625, 0.8122, 0.625, 0.811, 0.6729, 0.7978, 0.686, 0.75, 0.625, 0.75, 0.6871, 0.7023, 0.6861, 0.6891, 0.6728, 0.688, 0.625, 0.75, 0.563, 0.75, 0.625, 0.688, 0.625, 0.6892, 0.5773, 0.7025, 0.5643, 0.75, 0.625, 0.75, 0.563, 0.7979, 0.5641, 0.8111, 0.5775, 0.8122, 0.625, 1.0, 0.0, 1.0, 0.7122, 0.2874, 0.0, 0.7122, 0.7122, 0.0, 0.0, 0.7122, 0.0, 0.774, 0.387, 0.7132, 0.0, 0.7122, 0.7122, 0.0, 0.0, 0.2879, 0.0, 1.0, 0.0, 1.0, 0.7118, 0.7118, 0.7118, 0.0, 0.0, 0.7119, 0.0, 0.7737, 0.388, 0.7122, 0.0, 0.7119, 0.7119, 0.0, 0.0, 0.7122, 0.7122, 0.0, 0.0, 0.7126, 0.0, 0.7744, 0.387, 1.0, 0.2868, 1.0, 1.0, 0.2879, 0.2879, 0.6142, 0.2255])
me_cube_cell_071.use_remesh_fix_poles = True
me_cube_cell_071.use_remesh_preserve_attributes = False
me_cube_cell_071.use_mirror_vertex_groups = False
me_cube_cell_071.update()
me_cube_cell_072 = bpy.data.meshes.new('Cube_cell.072')
me_cube_cell_072.from_pydata([(0.0002126, 0.0003561, -0.1169), (-0.0006786, -0.001466, 0.3769), (0.1613, -0.1241, -0.01059), (0.1756, 0.0003561, -0.04422), (0.1245, -0.162, -0.01014), (0.0002126, -0.1757, -0.04396), (-0.1617, -0.1239, -0.01032), (-0.1755, 0.0003561, -0.04408), (-0.1245, -0.1614, -0.01023), (-0.1242, 0.1616, -0.01053), (0.0002126, 0.1758, -0.04419), (-0.1615, 0.1239, -0.01063), (0.1243, 0.1617, -0.01062), (0.1618, 0.1244, -0.01053)], [], [(0, 3, 2, 4, 5), (6, 7, 0, 5, 8), (0, 7, 11, 9, 10), (13, 3, 0, 10, 12), (5, 4, 1, 8), (2, 1, 4), (3, 13, 1, 2), (12, 1, 13), (1, 12, 10, 9), (1, 9, 11), (1, 11, 7, 6), (6, 8, 1)])
me_cube_cell_072.polygons.foreach_set('use_smooth', [1, 1, 1, 1, 0, 0, 0, 0, 0, 0, 0, 0])
_k = set([(2, 3), (2, 4), (3, 13), (4, 5), (5, 8), (6, 7), (6, 8), (7, 11), (9, 10), (9, 11), (10, 12), (12, 13)])
me_cube_cell_072.attributes.new('sharp_edge', 'BOOLEAN', 'EDGE').data.foreach_set('value', [ (min(e.vertices), max(e.vertices)) in _k for e in me_cube_cell_072.edges])
_uv = me_cube_cell_072.uv_layers.new(name='UVMap')
_uv.uv.foreach_set('vector', [0.25, 0.625, 0.312, 0.625, 0.3108, 0.6728, 0.2978, 0.6862, 0.25, 0.6872, 0.1889, 0.6728, 0.1879, 0.625, 0.25, 0.625, 0.25, 0.6872, 0.2021, 0.686, 0.25, 0.625, 0.1879, 0.625, 0.189, 0.5775, 0.2022, 0.5642, 0.25, 0.563, 0.3109, 0.5773, 0.312, 0.625, 0.25, 0.625, 0.25, 0.563, 0.2977, 0.5641, 0.7745, 0.3877, 0.7123, 0.7123, 0.0, 0.0, 0.7124, 0.0, 0.288, 0.0, 1.0, 0.0, 1.0, 0.7123, 0.6134, 0.2257, 1.0, 0.2871, 1.0, 1.0, 0.288, 0.288, 1.0, 0.2872, 1.0, 1.0, 0.2871, 0.2871, 1.0, 1.0, 0.2872, 0.2872, 0.6123, 0.2256, 1.0, 0.2877, 1.0, 1.0, 0.2877, 0.2877, 1.0, 0.2876, 1.0, 1.0, 0.2876, 0.2876, 0.6123, 0.2262, 1.0, 0.2884, 0.2884, 0.2884, 1.0, 0.2876, 1.0, 1.0])
me_cube_cell_072.use_remesh_fix_poles = True
me_cube_cell_072.use_remesh_preserve_attributes = False
me_cube_cell_072.use_mirror_vertex_groups = False
me_cube_cell_072.update()
me_cube_cell_073 = bpy.data.meshes.new('Cube_cell.073')
me_cube_cell_073.from_pydata([(0.0002638, -0.1169, 0.0003397), (-0.0006964, 0.3774, -0.001079), (-0.124, -0.01066, 0.1615), (0.0002638, -0.04431, 0.1755), (-0.1618, -0.01032, 0.1244), (-0.1757, -0.04398, 0.0003397), (-0.124, -0.01038, -0.1614), (0.0002638, -0.04412, -0.1753), (-0.1616, -0.0102, -0.1243), (0.1616, -0.01032, -0.1247), (0.1757, -0.04423, 0.0003397), (0.1242, -0.01051, -0.1614), (0.1615, -0.01069, 0.1243), (0.1242, -0.01076, 0.1615)], [], [(0, 3, 2, 4, 5), (7, 0, 5, 8, 6), (0, 7, 11, 9, 10), (3, 0, 10, 12, 13), (1, 8, 5, 4), (2, 1, 4), (1, 9, 11), (1, 11, 7, 6), (6, 8, 1), (3, 13, 1, 2), (13, 12, 1), (9, 1, 12, 10)])
me_cube_cell_073.polygons.foreach_set('use_smooth', [1, 1, 1, 1, 0, 0, 0, 0, 0, 0, 0, 0])
_k = set([(2, 3), (2, 4), (3, 13), (4, 5), (5, 8), (6, 7), (6, 8), (7, 11), (9, 10), (9, 11), (10, 12), (12, 13)])
me_cube_cell_073.attributes.new('sharp_edge', 'BOOLEAN', 'EDGE').data.foreach_set('value', [ (min(e.vertices), max(e.vertices)) in _k for e in me_cube_cell_073.edges])
_uv = me_cube_cell_073.uv_layers.new(name='UVMap')
_uv.uv.foreach_set('vector', [0.5, 0.875, 0.5619, 0.875, 0.5608, 0.9227, 0.5477, 0.9361, 0.5, 0.9372, 0.4379, 0.875, 0.5, 0.875, 0.5, 0.9372, 0.4521, 0.9361, 0.439, 0.9228, 0.5, 0.875, 0.4379, 0.875, 0.439, 0.8274, 0.452, 0.8141, 0.5, 0.813, 0.5619, 0.875, 0.5, 0.875, 0.5, 0.813, 0.5476, 0.8142, 0.5608, 0.8274, 0.0, 0.0, 0.7124, 0.0, 0.7744, 0.3878, 0.7125, 0.7125, 0.2877, 0.0, 1.0, 0.0, 1.0, 0.7125, 1.0, 1.0, 0.2872, 0.2872, 1.0, 0.2879, 1.0, 1.0, 0.2879, 0.2879, 0.6126, 0.226, 1.0, 0.2879, 0.2879, 0.2879, 1.0, 0.2876, 1.0, 1.0, 0.6133, 0.2259, 1.0, 0.2874, 1.0, 1.0, 0.2877, 0.2877, 0.2874, 0.2874, 1.0, 0.2874, 1.0, 1.0, 1.0, 0.2872, 1.0, 1.0, 0.2874, 0.2874, 0.6114, 0.2253])
me_cube_cell_073.use_remesh_fix_poles = True
me_cube_cell_073.use_remesh_preserve_attributes = False
me_cube_cell_073.use_mirror_vertex_groups = False
me_cube_cell_073.update()
me_cube_cell_074 = bpy.data.meshes.new('Cube_cell.074')
me_cube_cell_074.from_pydata([(0.1173, -8.222e-05, 6.41e-05), (-0.3804, -9.508e-05, 0.0001758), (0.01058, -0.1245, 0.1624), (0.04443, -8.222e-05, 0.1761), (0.01079, -0.162, 0.1243), (0.04456, -0.1758, 6.41e-05), (0.01059, -0.1245, -0.1622), (0.04434, -8.222e-05, -0.1762), (0.01085, -0.1616, -0.1244), (0.01066, 0.1617, -0.1247), (0.04443, 0.1759, 6.41e-05), (0.01048, 0.1248, -0.1621), (0.01058, 0.1621, 0.1246), (0.01083, 0.1242, 0.1618)], [], [(0, 3, 2, 4, 5), (7, 0, 5, 8, 6), (0, 7, 11, 9, 10), (3, 0, 10, 12, 13), (1, 6, 8), (1, 11, 7, 6), (1, 9, 11), (1, 12, 10, 9), (4, 1, 8, 5), (13, 1, 2, 3), (12, 1, 13), (2, 1, 4)])
me_cube_cell_074.polygons.foreach_set('use_smooth', [1, 1, 1, 1, 0, 0, 0, 0, 0, 0, 0, 0])
_k = set([(2, 3), (2, 4), (3, 13), (4, 5), (5, 8), (6, 7), (6, 8), (7, 11), (9, 10), (9, 11), (10, 12), (12, 13)])
me_cube_cell_074.attributes.new('sharp_edge', 'BOOLEAN', 'EDGE').data.foreach_set('value', [ (min(e.vertices), max(e.vertices)) in _k for e in me_cube_cell_074.edges])
_uv = me_cube_cell_074.uv_layers.new(name='UVMap')
_uv.uv.foreach_set('vector', [0.5, 0.625, 0.5622, 0.625, 0.5612, 0.6728, 0.5478, 0.6861, 0.5, 0.6871, 0.4377, 0.625, 0.5, 0.625, 0.5, 0.6871, 0.4522, 0.686, 0.4388, 0.6729, 0.5, 0.625, 0.4377, 0.625, 0.4388, 0.577, 0.4521, 0.5639, 0.5, 0.5628, 0.5622, 0.625, 0.5, 0.625, 0.5, 0.5628, 0.5479, 0.5638, 0.561, 0.5772, 1.0, 0.0, 1.0, 0.714, 0.2862, 0.0, 0.0, 0.0, 0.7142, 0.0, 0.7758, 0.3885, 0.714, 0.714, 1.0, 0.0, 1.0, 0.7138, 0.2858, 0.0, 0.0, 0.0, 0.7141, 0.0, 0.7757, 0.3873, 0.7138, 0.7138, 0.2861, 0.0, 1.0, 0.0, 1.0, 0.7138, 0.6119, 0.3873, 1.0, 0.2863, 1.0, 1.0, 0.2856, 0.2856, 0.6122, 0.2244, 1.0, 0.2859, 1.0, 1.0, 0.2863, 0.2863, 1.0, 0.2856, 1.0, 1.0, 0.2861, 0.2861])
me_cube_cell_074.use_remesh_fix_poles = True
me_cube_cell_074.use_remesh_preserve_attributes = False
me_cube_cell_074.use_mirror_vertex_groups = False
me_cube_cell_074.update()
me_cube_cell_075 = bpy.data.meshes.new('Cube_cell.075')
me_cube_cell_075.from_pydata([(0.0005637, 0.1168, 0.0002825), (-0.001266, -0.3772, -0.0006878), (0.1241, 0.01082, 0.1614), (0.0005637, 0.04429, 0.1754), (0.1615, 0.01079, 0.1241), (0.1756, 0.04433, 0.0002825), (0.1243, 0.01047, -0.1616), (0.0005637, 0.04404, -0.1754), (0.1614, 0.01058, -0.1244), (-0.1617, 0.01019, -0.1237), (-0.1757, 0.04381, 0.0002825), (-0.124, 0.01029, -0.1614), (-0.1618, 0.01022, 0.124), (-0.1241, 0.01052, 0.1613)], [], [(4, 5, 0, 3, 2), (0, 5, 8, 6, 7), (9, 10, 0, 7, 11), (0, 10, 12, 13, 3), (1, 9, 11), (1, 12, 10, 9), (13, 12, 1), (13, 1, 2, 3), (1, 6, 8), (6, 1, 11, 7), (4, 1, 8, 5), (2, 1, 4)])
me_cube_cell_075.polygons.foreach_set('use_smooth', [1, 1, 1, 1, 0, 0, 0, 0, 0, 0, 0, 0])
_k = set([(2, 3), (2, 4), (3, 13), (4, 5), (5, 8), (6, 7), (6, 8), (7, 11), (9, 10), (9, 11), (10, 12), (12, 13)])
me_cube_cell_075.attributes.new('sharp_edge', 'BOOLEAN', 'EDGE').data.foreach_set('value', [ (min(e.vertices), max(e.vertices)) in _k for e in me_cube_cell_075.edges])
_uv = me_cube_cell_075.uv_layers.new(name='UVMap')
_uv.uv.foreach_set('vector', [0.5476, 0.4357, 0.5, 0.4369, 0.5, 0.375, 0.5619, 0.375, 0.5608, 0.4225, 0.5, 0.375, 0.5, 0.4369, 0.4521, 0.4357, 0.439, 0.4226, 0.4379, 0.375, 0.4523, 0.3138, 0.5, 0.3127, 0.5, 0.375, 0.4379, 0.375, 0.439, 0.3271, 0.5, 0.375, 0.5, 0.3127, 0.5476, 0.3137, 0.5607, 0.3271, 0.5619, 0.375, 1.0, 0.0, 1.0, 0.7117, 0.2877, 0.0, 0.0, 0.0, 0.7124, 0.0, 0.7739, 0.3866, 0.7117, 0.7117, 1.0, 0.7121, 0.2876, 0.0, 1.0, 0.0, 0.7121, 0.7121, 0.0, 0.0, 0.7129, 0.0, 0.7743, 0.3857, 1.0, 0.0, 1.0, 0.712, 0.2873, 0.0, 0.712, 0.712, 0.0, 0.0, 0.7123, 0.0, 0.774, 0.3878, 1.0, 0.2866, 1.0, 1.0, 0.2873, 0.2873, 0.6138, 0.2251, 1.0, 0.2871, 1.0, 1.0, 0.2866, 0.2866])
me_cube_cell_075.use_remesh_fix_poles = True
me_cube_cell_075.use_remesh_preserve_attributes = False
me_cube_cell_075.use_mirror_vertex_groups = False
me_cube_cell_075.update()
me_cube_cell_076 = bpy.data.meshes.new('Cube_cell.076')
me_cube_cell_076.from_pydata([(-0.1168, 0.0004246, 0.0002781), (0.377, -0.000896, -0.0008716), (-0.01075, 0.1241, 0.1615), (-0.04422, 0.0004246, 0.1756), (-0.01075, 0.1615, 0.1241), (-0.04432, 0.1755, 0.0002781), (-0.01047, 0.1243, -0.1615), (-0.04401, 0.0004246, -0.1755), (-0.01064, 0.1614, -0.1241), (-0.01019, -0.1615, -0.1242), (-0.04398, -0.1755, 0.0002781), (-0.01011, -0.1243, -0.1617), (-0.01033, -0.1615, 0.1244), (-0.0104, -0.1244, 0.1615)], [], [(4, 5, 0, 3, 2), (0, 5, 8, 6, 7), (9, 10, 0, 7, 11), (0, 10, 12, 13, 3), (1, 11, 7, 6), (9, 11, 1), (2, 1, 4), (1, 8, 5, 4), (8, 1, 6), (12, 1, 13), (9, 1, 12, 10), (13, 1, 2, 3)])
me_cube_cell_076.polygons.foreach_set('use_smooth', [1, 1, 1, 1, 0, 0, 0, 0, 0, 0, 0, 0])
_k = set([(2, 3), (2, 4), (3, 13), (4, 5), (5, 8), (6, 7), (6, 8), (7, 11), (9, 10), (9, 11), (10, 12), (12, 13)])
me_cube_cell_076.attributes.new('sharp_edge', 'BOOLEAN', 'EDGE').data.foreach_set('value', [ (min(e.vertices), max(e.vertices)) in _k for e in me_cube_cell_076.edges])
_uv = me_cube_cell_076.uv_layers.new(name='UVMap')
_uv.uv.foreach_set('vector', [0.5476, 0.1857, 0.5, 0.1869, 0.5, 0.125, 0.562, 0.125, 0.5608, 0.1725, 0.5, 0.125, 0.5, 0.1869, 0.4522, 0.1857, 0.439, 0.1726, 0.4379, 0.125, 0.4521, 0.06391, 0.5, 0.06283, 0.5, 0.125, 0.4379, 0.125, 0.4389, 0.07704, 0.5, 0.125, 0.5, 0.06283, 0.5477, 0.06394, 0.5608, 0.07705, 0.562, 0.125, 1.0, 0.0, 1.0, 0.7116, 0.612, 0.3857, 0.288, 0.0, 0.7123, 0.0, 0.7116, 0.7116, 0.0, 0.0, 0.2869, 0.0, 1.0, 0.0, 1.0, 0.7129, 0.0, 0.0, 0.7127, 0.0, 0.7746, 0.3879, 0.7129, 0.7129, 0.2873, 0.0, 1.0, 0.0, 1.0, 0.712, 1.0, 0.2873, 1.0, 1.0, 0.2871, 0.2871, 1.0, 0.2877, 1.0, 1.0, 0.2873, 0.2873, 0.6123, 0.2254, 1.0, 0.2871, 1.0, 1.0, 0.2869, 0.2869, 0.6111, 0.2251])
me_cube_cell_076.use_remesh_fix_poles = True
me_cube_cell_076.use_remesh_preserve_attributes = False
me_cube_cell_076.use_mirror_vertex_groups = False
me_cube_cell_076.update()

# ---- objects
ob_cube = bpy.data.objects.new('Cube', me_cube_002)
ob_cube_cell = bpy.data.objects.new('Cube_cell', me_cube_cell_078)
ob_cube_cell_001 = bpy.data.objects.new('Cube_cell.001', me_cube_cell_079)
ob_cube_cell_002 = bpy.data.objects.new('Cube_cell.002', me_cube_cell_051)
ob_cube_cell_003 = bpy.data.objects.new('Cube_cell.003', me_cube_cell_054)
ob_cube_cell_004 = bpy.data.objects.new('Cube_cell.004', me_cube_cell_055)
ob_cube_cell_005 = bpy.data.objects.new('Cube_cell.005', me_cube_cell_056)
ob_cube_cell_006 = bpy.data.objects.new('Cube_cell.006', me_cube_cell_057)
ob_cube_cell_007 = bpy.data.objects.new('Cube_cell.007', me_cube_cell_058)
ob_cube_cell_008 = bpy.data.objects.new('Cube_cell.008', me_cube_cell_059)
ob_cube_cell_009 = bpy.data.objects.new('Cube_cell.009', me_cube_cell_060)
ob_cube_cell_010 = bpy.data.objects.new('Cube_cell.010', me_cube_cell_061)
ob_cube_cell_011 = bpy.data.objects.new('Cube_cell.011', me_cube_cell_062)
ob_cube_cell_012 = bpy.data.objects.new('Cube_cell.012', me_cube_cell_063)
ob_cube_cell_013 = bpy.data.objects.new('Cube_cell.013', me_cube_cell_064)
ob_cube_cell_014 = bpy.data.objects.new('Cube_cell.014', me_cube_cell_065)
ob_cube_cell_015 = bpy.data.objects.new('Cube_cell.015', me_cube_cell_066)
ob_cube_cell_016 = bpy.data.objects.new('Cube_cell.016', me_cube_cell_067)
ob_cube_cell_017 = bpy.data.objects.new('Cube_cell.017', me_cube_cell_068)
ob_cube_cell_018 = bpy.data.objects.new('Cube_cell.018', me_cube_cell_069)
ob_cube_cell_019 = bpy.data.objects.new('Cube_cell.019', me_cube_cell_070)
ob_cube_cell_020 = bpy.data.objects.new('Cube_cell.020', me_cube_cell_071)
ob_cube_cell_021 = bpy.data.objects.new('Cube_cell.021', me_cube_cell_072)
ob_cube_cell_022 = bpy.data.objects.new('Cube_cell.022', me_cube_cell_073)
ob_cube_cell_023 = bpy.data.objects.new('Cube_cell.023', me_cube_cell_074)
ob_cube_cell_024 = bpy.data.objects.new('Cube_cell.024', me_cube_cell_075)
ob_cube_cell_025 = bpy.data.objects.new('Cube_cell.025', me_cube_cell_076)

# ---- transforms, parenting, visibility, modifiers, constraints
ob_cube.location = (0.0, 0.0, 0.0)
ob_cube.lineart.crease_threshold = 0.0
ob_cube_cell.location = (-0.1754, -0.1754, -0.1754)
ob_cube_cell.lineart.crease_threshold = 0.0
ob_cube_cell_001.location = (-0.2219, -0.2219, 0.222)
ob_cube_cell_001.lineart.crease_threshold = 0.0
ob_cube_cell_002.location = (-0.1885, 0.1887, -0.1882)
ob_cube_cell_002.lineart.crease_threshold = 0.0
ob_cube_cell_003.location = (-0.1755, 0.1752, 0.1755)
ob_cube_cell_003.lineart.crease_threshold = 0.0
ob_cube_cell_004.location = (0.1755, -0.1753, -0.1754)
ob_cube_cell_004.lineart.crease_threshold = 0.0
ob_cube_cell_005.location = (0.1754, -0.1753, 0.1753)
ob_cube_cell_005.lineart.crease_threshold = 0.0
ob_cube_cell_006.location = (0.1753, 0.1753, -0.1754)
ob_cube_cell_006.lineart.crease_threshold = 0.0
ob_cube_cell_007.location = (0.1754, 0.1755, 0.1754)
ob_cube_cell_007.lineart.crease_threshold = 0.0
ob_cube_cell_008.location = (-0.2716, -4.09e-05, -0.2716)
ob_cube_cell_008.lineart.crease_threshold = 0.0
ob_cube_cell_009.location = (-0.2716, -0.2717, 0.0001172)
ob_cube_cell_009.lineart.crease_threshold = 0.0
ob_cube_cell_010.location = (-0.2718, 4.932e-05, 0.2715)
ob_cube_cell_010.lineart.crease_threshold = 0.0
ob_cube_cell_011.location = (-0.2718, 0.2715, -6.161e-05)
ob_cube_cell_011.lineart.crease_threshold = 0.0
ob_cube_cell_012.location = (-5.319e-05, 0.2716, -0.2717)
ob_cube_cell_012.lineart.crease_threshold = 0.0
ob_cube_cell_013.location = (0.0001394, 0.2716, 0.2716)
ob_cube_cell_013.lineart.crease_threshold = 0.0
ob_cube_cell_014.location = (0.2716, 0.2717, 8.449e-05)
ob_cube_cell_014.lineart.crease_threshold = 0.0
ob_cube_cell_015.location = (0.2716, -0.0001209, -0.2717)
ob_cube_cell_015.lineart.crease_threshold = 0.0
ob_cube_cell_016.location = (0.2717, -0.0001668, 0.2717)
ob_cube_cell_016.lineart.crease_threshold = 0.0
ob_cube_cell_017.location = (0.2717, -0.2716, 6.403e-05)
ob_cube_cell_017.lineart.crease_threshold = 0.0
ob_cube_cell_018.location = (-3.418e-05, -0.2715, -0.2717)
ob_cube_cell_018.lineart.crease_threshold = 0.0
ob_cube_cell_019.location = (-2.903e-05, -0.2717, 0.2717)
ob_cube_cell_019.lineart.crease_threshold = 0.0
ob_cube_cell_020.location = (-0.000302, -0.000291, 0.3833)
ob_cube_cell_020.lineart.crease_threshold = 0.0
ob_cube_cell_021.location = (-0.0002126, -0.0003561, -0.3833)
ob_cube_cell_021.lineart.crease_threshold = 0.0
ob_cube_cell_022.location = (-0.0002638, -0.3833, -0.0003397)
ob_cube_cell_022.lineart.crease_threshold = 0.0
ob_cube_cell_023.location = (0.3828, 8.222e-05, -6.41e-05)
ob_cube_cell_023.lineart.crease_threshold = 0.0
ob_cube_cell_024.location = (-0.0005637, 0.3833, -0.0002825)
ob_cube_cell_024.lineart.crease_threshold = 0.0
ob_cube_cell_025.location = (-0.3833, -0.0004246, -0.0002781)
ob_cube_cell_025.lineart.crease_threshold = 0.0

# ---- collection membership
col_collection.objects.link(ob_cube)
col_collection.objects.link(ob_cube_cell)
col_collection.objects.link(ob_cube_cell_001)
col_collection.objects.link(ob_cube_cell_002)
col_collection.objects.link(ob_cube_cell_003)
col_collection.objects.link(ob_cube_cell_004)
col_collection.objects.link(ob_cube_cell_005)
col_collection.objects.link(ob_cube_cell_006)
col_collection.objects.link(ob_cube_cell_007)
col_collection.objects.link(ob_cube_cell_008)
col_collection.objects.link(ob_cube_cell_009)
col_collection.objects.link(ob_cube_cell_010)
col_collection.objects.link(ob_cube_cell_011)
col_collection.objects.link(ob_cube_cell_012)
col_collection.objects.link(ob_cube_cell_013)
col_collection.objects.link(ob_cube_cell_014)
col_collection.objects.link(ob_cube_cell_015)
col_collection.objects.link(ob_cube_cell_016)
col_collection.objects.link(ob_cube_cell_017)
col_collection.objects.link(ob_cube_cell_018)
col_collection.objects.link(ob_cube_cell_019)
col_collection.objects.link(ob_cube_cell_020)
col_collection.objects.link(ob_cube_cell_021)
col_collection.objects.link(ob_cube_cell_022)
col_collection.objects.link(ob_cube_cell_023)
col_collection.objects.link(ob_cube_cell_024)
col_collection.objects.link(ob_cube_cell_025)

# ---- scene / render settings (as saved in the file)
scene.frame_start = 1; scene.frame_end = 250; scene.frame_set(1)
scene.render.engine = 'BLENDER_EEVEE_NEXT'
scene.cycles.use_denoising = False
scene.cycles.samples = 128
scene.cycles.sampling_pattern = 'TABULATED_SOBOL'
scene.cycles.use_adaptive_sampling = False
scene.cycles.use_light_tree = False
scene.view_settings.view_transform = 'Filmic'
bpy.context.view_layer.update()

# ---- added for rendering (the .blend has no active camera and no usable light): camera, sun
cam_auto = bpy.data.cameras.new('AutoCamera')
cam_auto.lens = 50.0
cam_auto.sensor_width = 36.0
cam_auto.clip_end = 1000.0
ob_auto_camera = bpy.data.objects.new('AutoCamera', cam_auto)
scene.collection.objects.link(ob_auto_camera)
ob_auto_camera.location = (1.60295, -1.92354, 1.28236)
ob_auto_camera.rotation_euler = (1.09748, -7.21219e-08, 0.694738)
scene.camera = ob_auto_camera
light_auto_sun = bpy.data.lights.new('AutoSun', 'SUN')
light_auto_sun.energy = 3.0
light_auto_sun.angle = 0.0523599
ob_auto_sun = bpy.data.objects.new('AutoSun', light_auto_sun)
scene.collection.objects.link(ob_auto_sun)
ob_auto_sun.rotation_euler = (0.872665, 0.174533, 0.523599)
bpy.context.view_layer.update()
